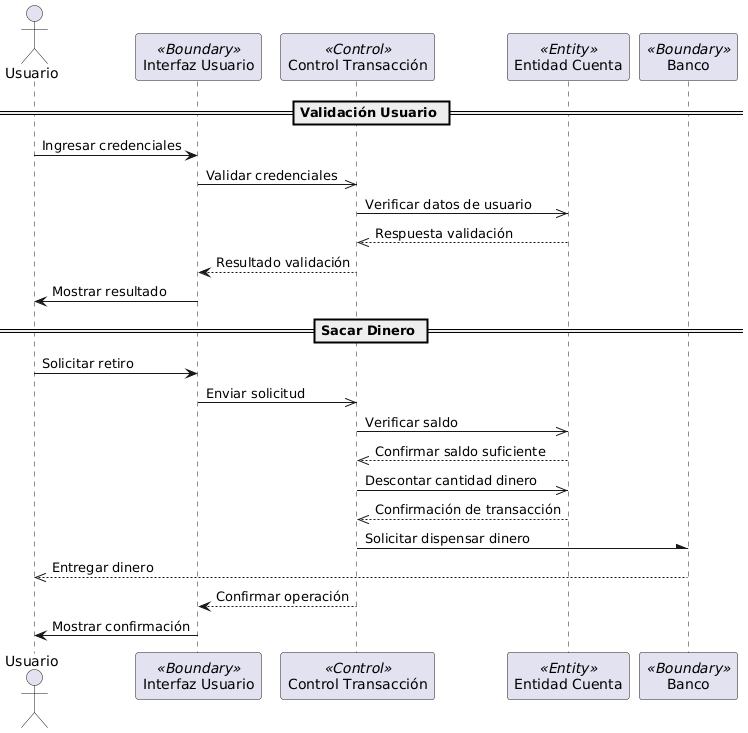

The diagram above was rendered by PlantUML. Its source (embedded in the PNG):
@startuml
' DEFINO AQUI LOS PARTICIPANTES CON SUS ESTEREOTIPOS.
actor Usuario
participant "Interfaz Usuario" as IU <<Boundary>>
participant "Control Transacción" as CT <<Control>>
participant "Entidad Cuenta" as EC <<Entity>>
participant "Banco" as Banco <<Boundary>>

' DIAGRAMA DE VALIDACIÓN DE USUARIO.

== Validación Usuario ==
Usuario -> IU: Ingresar credenciales
IU ->> CT: Validar credenciales
CT ->> EC: Verificar datos de usuario
EC -->> CT: Respuesta validación
CT --> IU: Resultado validación
IU -> Usuario: Mostrar resultado

' DIAGRAMA PARA SACAR DINERO.

== Sacar Dinero ==
Usuario -> IU: Solicitar retiro
IU ->> CT: Enviar solicitud
CT ->> EC: Verificar saldo
EC -->> CT: Confirmar saldo suficiente
CT ->> EC: Descontar cantidad dinero
EC -->> CT: Confirmación de transacción
CT -\ Banco: Solicitar dispensar dinero
Banco -->> Usuario: Entregar dinero
CT --> IU: Confirmar operación
IU -> Usuario: Mostrar confirmación
@enduml